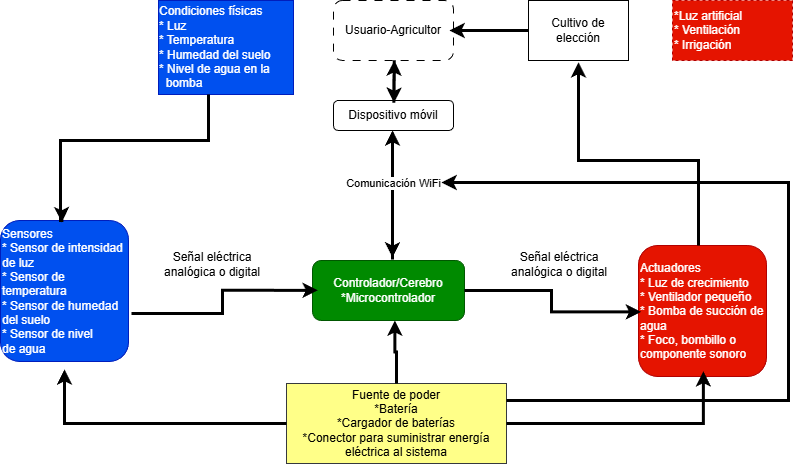

The diagram above was exported from draw.io. Its source (the exported page's mxGraphModel, read from the mxfile embedded in the PNG):
<mxGraphModel dx="1042" dy="596" grid="1" gridSize="10" guides="1" tooltips="1" connect="1" arrows="1" fold="1" page="1" pageScale="1" pageWidth="827" pageHeight="1169" math="0" shadow="0">
  <root>
    <mxCell id="0" />
    <mxCell id="1" parent="0" />
    <mxCell id="mV9VArWzmAWZql1az63P-1" parent="1" style="rounded=0;whiteSpace=wrap;html=1;dashed=1;align=left;fillColor=light-dark(#E51400,#FF9999);fontColor=#ffffff;strokeColor=light-dark(#B20000,#CC0000);" value="&lt;div style=&quot;&quot;&gt;&lt;span style=&quot;background-color: transparent;&quot;&gt;&lt;font style=&quot;color: rgb(255, 255, 255);&quot;&gt;*Luz artificial&lt;/font&gt;&lt;/span&gt;&lt;/div&gt;&lt;div style=&quot;&quot;&gt;&lt;span style=&quot;background-color: transparent;&quot;&gt;&lt;font style=&quot;color: rgb(255, 255, 255);&quot;&gt;* Ventilación&lt;/font&gt;&lt;/span&gt;&lt;/div&gt;&lt;div style=&quot;&quot;&gt;&lt;font style=&quot;color: rgb(255, 255, 255);&quot;&gt;* Irrigación&lt;/font&gt;&lt;/div&gt;" vertex="1">
      <mxGeometry height="60" width="120" x="1022" y="430" as="geometry" />
    </mxCell>
    <mxCell id="mV9VArWzmAWZql1az63P-2" parent="1" style="rounded=1;whiteSpace=wrap;html=1;align=left;fillColor=#0050ef;fontColor=#ffffff;strokeColor=light-dark(#001DBC,#0000CC);" value="Sensores&lt;div style=&quot;&quot;&gt;* Sensor de intensidad de luz&lt;/div&gt;&lt;div style=&quot;&quot;&gt;* Sensor de temperatura&lt;/div&gt;&lt;div&gt;* Sensor de humedad del suelo&lt;/div&gt;&lt;div&gt;* Sensor de nivel&amp;nbsp; &amp;nbsp; &amp;nbsp; &amp;nbsp; &amp;nbsp; de agua&amp;nbsp;&lt;/div&gt;" vertex="1">
      <mxGeometry height="141" width="128" x="350" y="650" as="geometry" />
    </mxCell>
    <mxCell id="mV9VArWzmAWZql1az63P-3" parent="1" style="rounded=1;whiteSpace=wrap;html=1;align=center;fillColor=light-dark(#008A00,#99FF99);strokeColor=#005700;fontColor=#ffffff;gradientColor=none;" value="Controlador/Cerebro&lt;div&gt;&lt;span style=&quot;background-color: transparent; color: light-dark(rgb(255, 255, 255), rgb(18, 18, 18));&quot;&gt;*Microcontrolador&lt;/span&gt;&lt;/div&gt;" vertex="1">
      <mxGeometry height="60" width="152" x="662" y="690" as="geometry" />
    </mxCell>
    <mxCell id="mV9VArWzmAWZql1az63P-4" parent="1" style="rounded=1;whiteSpace=wrap;html=1;align=left;fillColor=light-dark(#E51400,#FF9999);fontColor=#ffffff;strokeColor=light-dark(#B20000,#CC0000);" value="Actuadores&lt;div&gt;* Luz de crecimiento&lt;/div&gt;&lt;div&gt;* Ventilador pequeño&lt;/div&gt;&lt;div&gt;* Bomba de succión de agua&lt;/div&gt;&lt;div&gt;* Foco, bombillo o componente sonoro&lt;/div&gt;" vertex="1">
      <mxGeometry height="131" width="128" x="988" y="675" as="geometry" />
    </mxCell>
    <mxCell id="mV9VArWzmAWZql1az63P-5" parent="1" style="rounded=1;whiteSpace=wrap;html=1;dashed=1;dashPattern=8 8;strokeColor=light-dark(#000000,#6600CC);fillColor=light-dark(#FFFFFF,#CC99FF);" value="&lt;font style=&quot;color: light-dark(rgb(0, 0, 0), rgb(0, 0, 0));&quot;&gt;Usuario-Agricultor&lt;/font&gt;" vertex="1">
      <mxGeometry height="60" width="120" x="683" y="430" as="geometry" />
    </mxCell>
    <mxCell id="mV9VArWzmAWZql1az63P-6" edge="1" parent="1" source="mV9VArWzmAWZql1az63P-7" style="edgeStyle=orthogonalEdgeStyle;rounded=0;orthogonalLoop=1;jettySize=auto;html=1;" target="mV9VArWzmAWZql1az63P-5">
      <mxGeometry relative="1" as="geometry" />
    </mxCell>
    <mxCell id="mV9VArWzmAWZql1az63P-7" parent="1" style="rounded=0;whiteSpace=wrap;html=1;fillColor=light-dark(#FFFFFF,#FF9999);strokeColor=light-dark(#000000,#CC0000);" value="&lt;font style=&quot;color: light-dark(rgb(0, 0, 0), rgb(0, 0, 0));&quot;&gt;Cultivo de elección&lt;/font&gt;" vertex="1">
      <mxGeometry height="60" width="100" x="878" y="430" as="geometry" />
    </mxCell>
    <mxCell id="mV9VArWzmAWZql1az63P-8" parent="1" style="rounded=1;whiteSpace=wrap;html=1;strokeColor=light-dark(#000000,#6600CC);fillColor=light-dark(#FFFFFF,#CC99FF);" value="&lt;font style=&quot;color: light-dark(rgb(0, 0, 0), rgb(0, 0, 0));&quot;&gt;Dispositivo móvil&lt;/font&gt;" vertex="1">
      <mxGeometry height="30" width="120" x="683" y="530" as="geometry" />
    </mxCell>
    <mxCell id="mV9VArWzmAWZql1az63P-9" edge="1" parent="1" source="mV9VArWzmAWZql1az63P-4" style="edgeStyle=orthogonalEdgeStyle;rounded=0;orthogonalLoop=1;jettySize=auto;html=1;entryX=0.5;entryY=1.03;entryDx=0;entryDy=0;entryPerimeter=0;strokeColor=light-dark(#000000, #b72719);strokeWidth=3;" target="mV9VArWzmAWZql1az63P-7">
      <mxGeometry relative="1" as="geometry">
        <Array as="points">
          <mxPoint x="1048" y="590" />
          <mxPoint x="928" y="590" />
        </Array>
      </mxGeometry>
    </mxCell>
    <mxCell id="mV9VArWzmAWZql1az63P-10" edge="1" parent="1" source="mV9VArWzmAWZql1az63P-3" style="edgeStyle=orthogonalEdgeStyle;rounded=0;orthogonalLoop=1;jettySize=auto;html=1;entryX=0.02;entryY=0.507;entryDx=0;entryDy=0;entryPerimeter=0;strokeColor=light-dark(#000000,#CC0000);strokeWidth=3;" target="mV9VArWzmAWZql1az63P-4">
      <mxGeometry relative="1" as="geometry" />
    </mxCell>
    <mxCell id="mV9VArWzmAWZql1az63P-11" edge="1" parent="1" style="edgeStyle=orthogonalEdgeStyle;rounded=0;orthogonalLoop=1;jettySize=auto;html=1;entryX=0.035;entryY=0.497;entryDx=0;entryDy=0;entryPerimeter=0;strokeColor=light-dark(#000000,#0000CC);strokeWidth=3;" target="mV9VArWzmAWZql1az63P-3">
      <mxGeometry relative="1" as="geometry">
        <mxPoint x="481" y="743" as="sourcePoint" />
      </mxGeometry>
    </mxCell>
    <mxCell id="mV9VArWzmAWZql1az63P-12" parent="1" style="rounded=0;whiteSpace=wrap;html=1;fillColor=#0050ef;fontColor=#ffffff;strokeColor=light-dark(#001DBC,#0000CC);" value="&lt;div style=&quot;text-align: left;&quot;&gt;&lt;span style=&quot;background-color: transparent; color: light-dark(rgb(255, 255, 255), rgb(18, 18, 18));&quot;&gt;Condiciones físicas&lt;/span&gt;&lt;/div&gt;&lt;div style=&quot;text-align: left;&quot;&gt;* Luz&lt;/div&gt;&lt;div style=&quot;text-align: left;&quot;&gt;* Temperatura&lt;/div&gt;&lt;div style=&quot;text-align: left;&quot;&gt;* Humedad del suelo&lt;/div&gt;&lt;div style=&quot;text-align: left;&quot;&gt;* Nivel de agua en la&amp;nbsp; &amp;nbsp; &amp;nbsp; &amp;nbsp; bomba&lt;/div&gt;" vertex="1">
      <mxGeometry height="94" width="135" x="508" y="430" as="geometry" />
    </mxCell>
    <mxCell id="mV9VArWzmAWZql1az63P-13" edge="1" parent="1" source="mV9VArWzmAWZql1az63P-12" style="edgeStyle=orthogonalEdgeStyle;rounded=0;orthogonalLoop=1;jettySize=auto;html=1;strokeColor=light-dark(#000000,#0000CC);strokeWidth=3;entryX=0.48;entryY=0.012;entryDx=0;entryDy=0;entryPerimeter=0;" target="mV9VArWzmAWZql1az63P-2">
      <mxGeometry relative="1" as="geometry">
        <Array as="points">
          <mxPoint x="558" y="570" />
          <mxPoint x="410" y="570" />
          <mxPoint x="410" y="650" />
          <mxPoint x="411" y="650" />
        </Array>
        <mxPoint x="420" y="650" as="targetPoint" />
      </mxGeometry>
    </mxCell>
    <mxCell id="mV9VArWzmAWZql1az63P-14" edge="1" parent="1" style="edgeStyle=orthogonalEdgeStyle;rounded=0;orthogonalLoop=1;jettySize=auto;html=1;strokeColor=light-dark(#000000,#6600CC);strokeWidth=3;">
      <mxGeometry relative="1" as="geometry">
        <mxPoint x="742" y="562" as="sourcePoint" />
        <mxPoint x="742" y="687" as="targetPoint" />
      </mxGeometry>
    </mxCell>
    <mxCell id="mV9VArWzmAWZql1az63P-15" edge="1" parent="1" source="mV9VArWzmAWZql1az63P-8" style="edgeStyle=orthogonalEdgeStyle;rounded=0;orthogonalLoop=1;jettySize=auto;html=1;strokeColor=light-dark(#000000,#6600CC);exitX=0.503;exitY=0.073;exitDx=0;exitDy=0;exitPerimeter=0;entryX=0.508;entryY=0.999;entryDx=0;entryDy=0;entryPerimeter=0;strokeWidth=3;" target="mV9VArWzmAWZql1az63P-5">
      <mxGeometry relative="1" as="geometry">
        <mxPoint x="739" y="530" as="sourcePoint" />
        <mxPoint x="739" y="490" as="targetPoint" />
      </mxGeometry>
    </mxCell>
    <mxCell id="mV9VArWzmAWZql1az63P-16" edge="1" parent="1" source="mV9VArWzmAWZql1az63P-5" style="edgeStyle=orthogonalEdgeStyle;rounded=0;orthogonalLoop=1;jettySize=auto;html=1;entryX=0.504;entryY=0.077;entryDx=0;entryDy=0;entryPerimeter=0;strokeColor=light-dark(#000000,#6600CC);exitX=0.506;exitY=0.996;exitDx=0;exitDy=0;exitPerimeter=0;strokeWidth=3;" target="mV9VArWzmAWZql1az63P-8">
      <mxGeometry relative="1" as="geometry">
        <mxPoint x="739" y="490" as="sourcePoint" />
        <mxPoint x="738" y="532" as="targetPoint" />
      </mxGeometry>
    </mxCell>
    <mxCell id="mV9VArWzmAWZql1az63P-17" edge="1" parent="1" source="mV9VArWzmAWZql1az63P-7" style="edgeStyle=orthogonalEdgeStyle;rounded=0;orthogonalLoop=1;jettySize=auto;html=1;strokeColor=light-dark(#000000,#CC0000);strokeWidth=3;">
      <mxGeometry relative="1" as="geometry">
        <mxPoint x="799" y="460" as="targetPoint" />
      </mxGeometry>
    </mxCell>
    <mxCell id="mV9VArWzmAWZql1az63P-18" parent="1" style="rounded=0;whiteSpace=wrap;html=1;fillColor=light-dark(#FFFF88,#FFFF00);strokeColor=light-dark(#36393D,#000000);" value="&lt;div&gt;&lt;font style=&quot;color: light-dark(rgb(0, 0, 0), rgb(0, 0, 0));&quot;&gt;Fuente de poder&lt;/font&gt;&lt;/div&gt;*Batería&lt;div&gt;*Cargador de baterías&lt;/div&gt;&lt;div&gt;*Conector para suministrar energía eléctrica al sistema&lt;/div&gt;" vertex="1">
      <mxGeometry height="80" width="220" x="636" y="813" as="geometry" />
    </mxCell>
    <mxCell id="mV9VArWzmAWZql1az63P-19" edge="1" parent="1" source="mV9VArWzmAWZql1az63P-18" style="edgeStyle=orthogonalEdgeStyle;rounded=0;orthogonalLoop=1;jettySize=auto;html=1;entryX=0.5;entryY=1.056;entryDx=0;entryDy=0;entryPerimeter=0;strokeWidth=3;strokeColor=light-dark(#000000,#FFFF33);" target="mV9VArWzmAWZql1az63P-2">
      <mxGeometry relative="1" as="geometry" />
    </mxCell>
    <mxCell id="mV9VArWzmAWZql1az63P-20" edge="1" parent="1" source="mV9VArWzmAWZql1az63P-18" style="edgeStyle=orthogonalEdgeStyle;rounded=0;orthogonalLoop=1;jettySize=auto;html=1;entryX=0.542;entryY=1;entryDx=0;entryDy=0;entryPerimeter=0;strokeColor=light-dark(#000000,#FFFF33);strokeWidth=3;" target="mV9VArWzmAWZql1az63P-3">
      <mxGeometry relative="1" as="geometry" />
    </mxCell>
    <mxCell id="mV9VArWzmAWZql1az63P-21" edge="1" parent="1" source="mV9VArWzmAWZql1az63P-18" style="edgeStyle=orthogonalEdgeStyle;rounded=0;orthogonalLoop=1;jettySize=auto;html=1;entryX=0.507;entryY=0.96;entryDx=0;entryDy=0;entryPerimeter=0;strokeWidth=3;strokeColor=light-dark(#000000,#FFFF33);" target="mV9VArWzmAWZql1az63P-4">
      <mxGeometry relative="1" as="geometry" />
    </mxCell>
    <mxCell id="mV9VArWzmAWZql1az63P-22" edge="1" parent="1" source="mV9VArWzmAWZql1az63P-18" style="edgeStyle=orthogonalEdgeStyle;rounded=0;orthogonalLoop=1;jettySize=auto;html=1;strokeWidth=3;strokeColor=light-dark(#000000,#FFFF33);">
      <mxGeometry relative="1" as="geometry">
        <Array as="points">
          <mxPoint x="1138" y="830" />
          <mxPoint x="1138" y="612" />
          <mxPoint x="798" y="612" />
        </Array>
        <mxPoint x="791" y="612" as="targetPoint" />
      </mxGeometry>
    </mxCell>
    <mxCell id="mV9VArWzmAWZql1az63P-23" edge="1" parent="1" source="mV9VArWzmAWZql1az63P-3" style="edgeStyle=orthogonalEdgeStyle;rounded=0;orthogonalLoop=1;jettySize=auto;html=1;strokeColor=light-dark(#000000,#6600CC);strokeWidth=3;entryX=0.492;entryY=0.997;entryDx=0;entryDy=0;entryPerimeter=0;exitX=0.526;exitY=-0.016;exitDx=0;exitDy=0;exitPerimeter=0;" target="mV9VArWzmAWZql1az63P-8">
      <mxGeometry relative="1" as="geometry">
        <mxPoint x="761" y="659" as="sourcePoint" />
        <mxPoint x="761" y="784" as="targetPoint" />
      </mxGeometry>
    </mxCell>
    <mxCell id="mV9VArWzmAWZql1az63P-24" connectable="0" parent="mV9VArWzmAWZql1az63P-23" style="edgeLabel;html=1;align=center;verticalAlign=middle;resizable=0;points=[];" value="Comunicación WiFi" vertex="1">
      <mxGeometry relative="1" x="-0.2043" as="geometry">
        <mxPoint x="1" y="-26" as="offset" />
      </mxGeometry>
    </mxCell>
    <mxCell id="mV9VArWzmAWZql1az63P-25" parent="1" style="text;html=1;whiteSpace=wrap;strokeColor=none;fillColor=none;align=center;verticalAlign=middle;rounded=0;" value="&lt;font style=&quot;color: light-dark(rgb(0, 0, 0), rgb(0, 0, 0));&quot;&gt;Señal eléctrica analógica o digital&lt;/font&gt;" vertex="1">
      <mxGeometry height="30" width="128" x="498" y="679" as="geometry" />
    </mxCell>
    <mxCell id="mV9VArWzmAWZql1az63P-26" parent="1" style="text;html=1;whiteSpace=wrap;strokeColor=none;fillColor=none;align=center;verticalAlign=middle;rounded=0;" value="&lt;font style=&quot;color: light-dark(rgb(0, 0, 0), rgb(0, 0, 0));&quot;&gt;Señal eléctrica analógica o digital&lt;/font&gt;" vertex="1">
      <mxGeometry height="30" width="128" x="845" y="679" as="geometry" />
    </mxCell>
  </root>
</mxGraphModel>